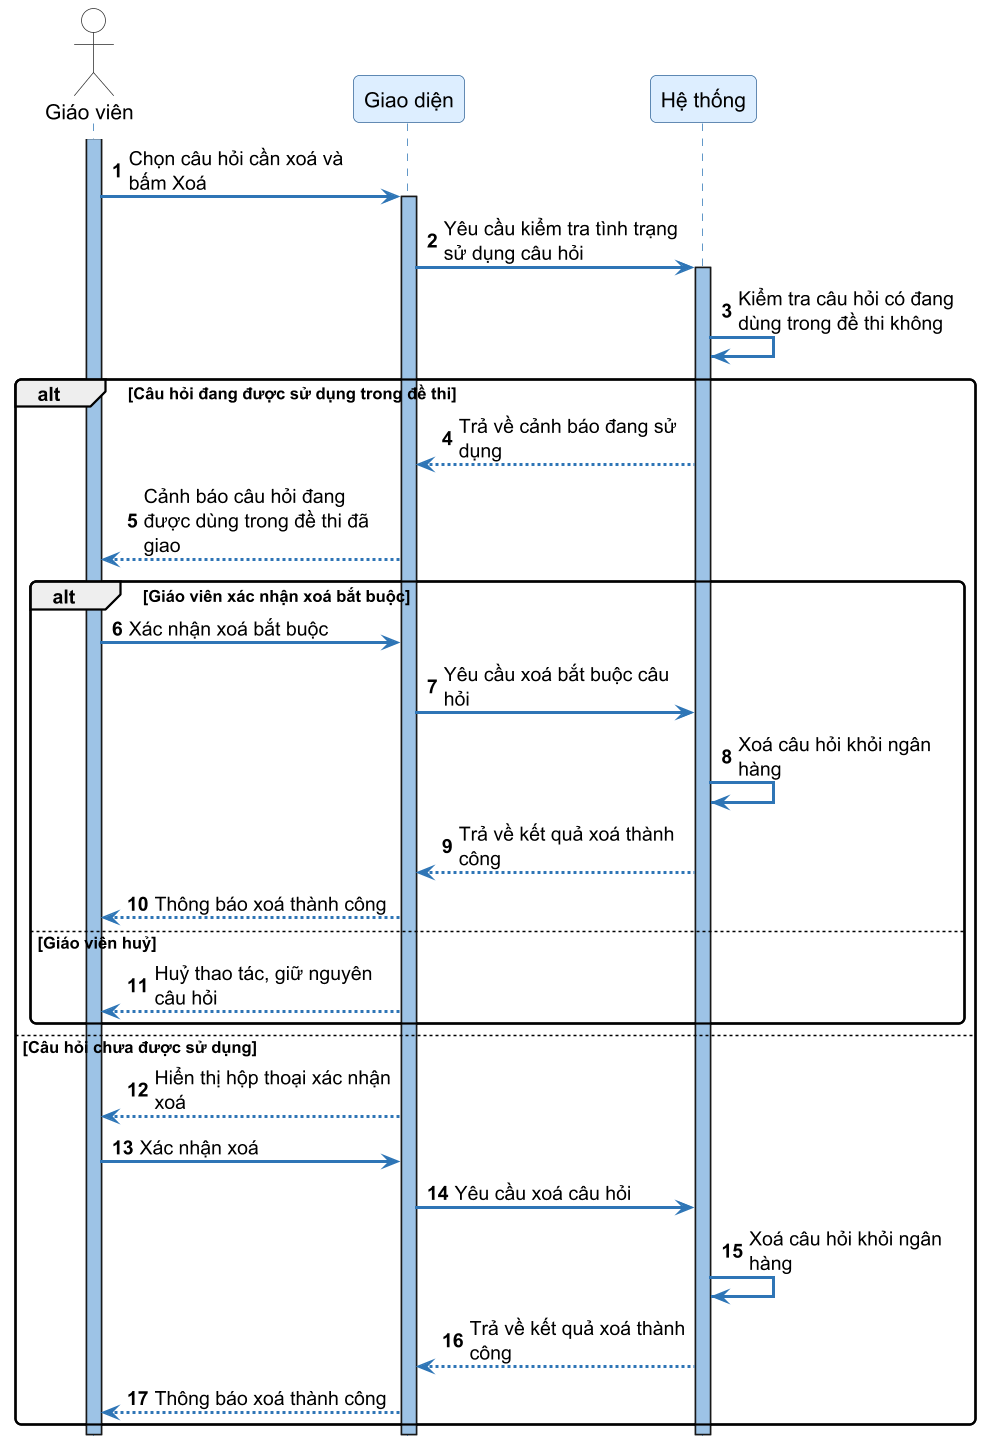

The diagram above was rendered by PlantUML. Its source (embedded in the PNG):
@startuml SD24_xoa_cau_hoi
skinparamlocked dpi 144
autonumber
skinparam sequenceArrowThickness 2
skinparam roundcorner 8
skinparam maxmessagesize 160
skinparam sequence {
    ArrowColor #2E75B6
    ActorBorderColor #333333
    LifeLineBorderColor #2E75B6
    LifeLineBackgroundColor #9DC3E6
    ParticipantBorderColor #336699
    ParticipantBackgroundColor #DDEEFF
    ParticipantFontSize 14
    ParticipantFontName "DejaVu Sans"
    ActorBackgroundColor White
    ActorFontName "DejaVu Sans"
    ActorFontSize 14
    NoteBackgroundColor #FFFFCC
    NoteBorderColor #CCCC00
}
skinparam fontname "DejaVu Sans"
hide footbox

actor "Giáo viên" as Teacher
participant "Giao diện" as FE
participant "Hệ thống" as SYS

activate Teacher
Teacher -> FE ++ : Chọn câu hỏi cần xoá và bấm Xoá
FE -> SYS ++ : Yêu cầu kiểm tra tình trạng sử dụng câu hỏi
SYS -> SYS : Kiểm tra câu hỏi có đang dùng trong đề thi không

alt Câu hỏi đang được sử dụng trong đề thi
    SYS --> FE : Trả về cảnh báo đang sử dụng
    FE --> Teacher : Cảnh báo câu hỏi đang được dùng trong đề thi đã giao

    alt Giáo viên xác nhận xoá bắt buộc
        Teacher -> FE : Xác nhận xoá bắt buộc
        FE -> SYS : Yêu cầu xoá bắt buộc câu hỏi
        SYS -> SYS : Xoá câu hỏi khỏi ngân hàng
        SYS --> FE : Trả về kết quả xoá thành công
        FE --> Teacher : Thông báo xoá thành công
    else Giáo viên huỷ
        FE --> Teacher : Huỷ thao tác, giữ nguyên câu hỏi
    end
else Câu hỏi chưa được sử dụng
    FE --> Teacher : Hiển thị hộp thoại xác nhận xoá
    Teacher -> FE : Xác nhận xoá
    FE -> SYS : Yêu cầu xoá câu hỏi
    SYS -> SYS : Xoá câu hỏi khỏi ngân hàng
    SYS --> FE : Trả về kết quả xoá thành công
    FE --> Teacher : Thông báo xoá thành công
end
deactivate SYS
deactivate FE
deactivate Teacher

@enduml